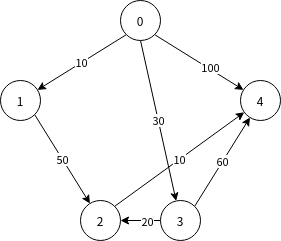

The diagram above was exported from draw.io. Its source (the exported page's mxGraphModel, read from the mxfile embedded in the PNG):
<mxGraphModel dx="677" dy="378" grid="1" gridSize="10" guides="1" tooltips="1" connect="1" arrows="1" fold="1" page="1" pageScale="1" pageWidth="827" pageHeight="1169" math="0" shadow="0">
  <root>
    <mxCell id="0" />
    <mxCell id="1" parent="0" />
    <mxCell id="V3iNgwTiGGNwrEM0ZXum-6" value="10" style="rounded=0;orthogonalLoop=1;jettySize=auto;html=1;exitX=0;exitY=1;exitDx=0;exitDy=0;" edge="1" parent="1" source="V3iNgwTiGGNwrEM0ZXum-1" target="V3iNgwTiGGNwrEM0ZXum-5">
      <mxGeometry relative="1" as="geometry" />
    </mxCell>
    <mxCell id="V3iNgwTiGGNwrEM0ZXum-10" style="edgeStyle=none;rounded=0;orthogonalLoop=1;jettySize=auto;html=1;exitX=1;exitY=1;exitDx=0;exitDy=0;" edge="1" parent="1" source="V3iNgwTiGGNwrEM0ZXum-1" target="V3iNgwTiGGNwrEM0ZXum-4">
      <mxGeometry relative="1" as="geometry" />
    </mxCell>
    <mxCell id="V3iNgwTiGGNwrEM0ZXum-19" value="100" style="edgeLabel;html=1;align=center;verticalAlign=middle;resizable=0;points=[];" vertex="1" connectable="0" parent="V3iNgwTiGGNwrEM0ZXum-10">
      <mxGeometry x="0.2378" y="2" relative="1" as="geometry">
        <mxPoint as="offset" />
      </mxGeometry>
    </mxCell>
    <mxCell id="V3iNgwTiGGNwrEM0ZXum-18" value="30" style="edgeStyle=none;rounded=0;orthogonalLoop=1;jettySize=auto;html=1;exitX=0.5;exitY=1;exitDx=0;exitDy=0;" edge="1" parent="1" source="V3iNgwTiGGNwrEM0ZXum-1" target="V3iNgwTiGGNwrEM0ZXum-2">
      <mxGeometry relative="1" as="geometry" />
    </mxCell>
    <mxCell id="V3iNgwTiGGNwrEM0ZXum-1" value="0" style="ellipse;whiteSpace=wrap;html=1;aspect=fixed;" vertex="1" parent="1">
      <mxGeometry x="320" y="80" width="40" height="40" as="geometry" />
    </mxCell>
    <mxCell id="V3iNgwTiGGNwrEM0ZXum-15" value="60" style="edgeStyle=none;rounded=0;orthogonalLoop=1;jettySize=auto;html=1;exitX=1;exitY=0;exitDx=0;exitDy=0;" edge="1" parent="1" source="V3iNgwTiGGNwrEM0ZXum-2" target="V3iNgwTiGGNwrEM0ZXum-4">
      <mxGeometry relative="1" as="geometry" />
    </mxCell>
    <mxCell id="V3iNgwTiGGNwrEM0ZXum-16" style="edgeStyle=none;rounded=0;orthogonalLoop=1;jettySize=auto;html=1;exitX=0;exitY=0.5;exitDx=0;exitDy=0;" edge="1" parent="1" source="V3iNgwTiGGNwrEM0ZXum-2" target="V3iNgwTiGGNwrEM0ZXum-3">
      <mxGeometry relative="1" as="geometry" />
    </mxCell>
    <mxCell id="V3iNgwTiGGNwrEM0ZXum-42" value="20" style="edgeLabel;html=1;align=center;verticalAlign=middle;resizable=0;points=[];" vertex="1" connectable="0" parent="V3iNgwTiGGNwrEM0ZXum-16">
      <mxGeometry x="-0.3405" y="1" relative="1" as="geometry">
        <mxPoint as="offset" />
      </mxGeometry>
    </mxCell>
    <mxCell id="V3iNgwTiGGNwrEM0ZXum-2" value="3" style="ellipse;whiteSpace=wrap;html=1;aspect=fixed;" vertex="1" parent="1">
      <mxGeometry x="360" y="280" width="40" height="40" as="geometry" />
    </mxCell>
    <mxCell id="V3iNgwTiGGNwrEM0ZXum-17" value="10" style="edgeStyle=none;rounded=0;orthogonalLoop=1;jettySize=auto;html=1;exitX=1;exitY=0;exitDx=0;exitDy=0;" edge="1" parent="1" source="V3iNgwTiGGNwrEM0ZXum-3" target="V3iNgwTiGGNwrEM0ZXum-4">
      <mxGeometry relative="1" as="geometry" />
    </mxCell>
    <mxCell id="V3iNgwTiGGNwrEM0ZXum-3" value="2" style="ellipse;whiteSpace=wrap;html=1;aspect=fixed;" vertex="1" parent="1">
      <mxGeometry x="280" y="280" width="40" height="40" as="geometry" />
    </mxCell>
    <mxCell id="V3iNgwTiGGNwrEM0ZXum-4" value="4" style="ellipse;whiteSpace=wrap;html=1;aspect=fixed;" vertex="1" parent="1">
      <mxGeometry x="440" y="160" width="40" height="40" as="geometry" />
    </mxCell>
    <mxCell id="V3iNgwTiGGNwrEM0ZXum-12" value="50" style="edgeStyle=none;rounded=0;orthogonalLoop=1;jettySize=auto;html=1;exitX=1;exitY=1;exitDx=0;exitDy=0;" edge="1" parent="1" source="V3iNgwTiGGNwrEM0ZXum-5" target="V3iNgwTiGGNwrEM0ZXum-3">
      <mxGeometry relative="1" as="geometry" />
    </mxCell>
    <mxCell id="V3iNgwTiGGNwrEM0ZXum-5" value="1" style="ellipse;whiteSpace=wrap;html=1;aspect=fixed;" vertex="1" parent="1">
      <mxGeometry x="200" y="160" width="40" height="40" as="geometry" />
    </mxCell>
  </root>
</mxGraphModel>